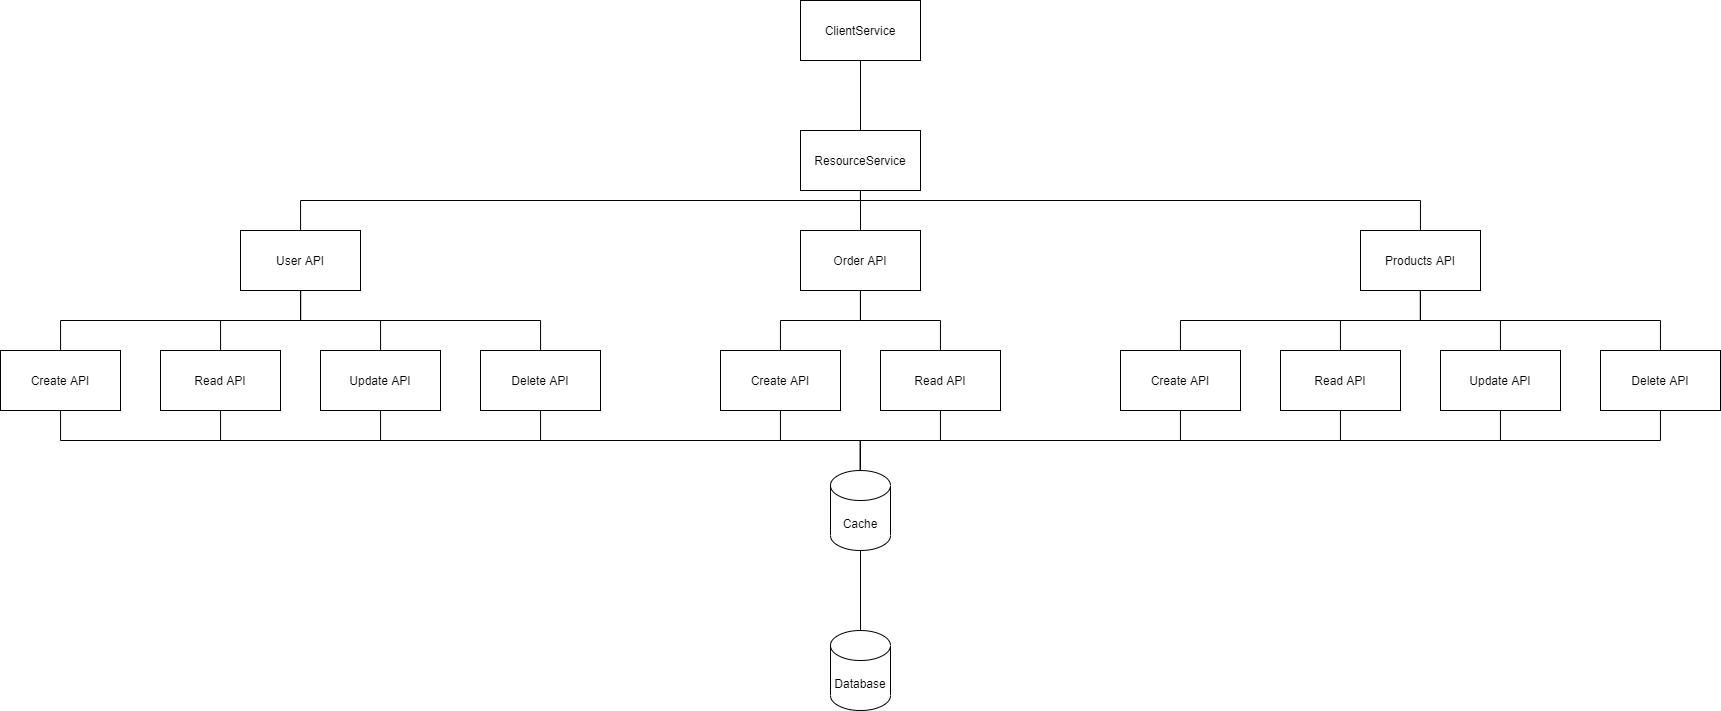

The diagram above was exported from draw.io. Its source (the exported page's mxGraphModel, read from the mxfile embedded in the PNG):
<mxGraphModel dx="2123" dy="1018" grid="1" gridSize="10" guides="1" tooltips="1" connect="1" arrows="1" fold="1" page="1" pageScale="1" pageWidth="827" pageHeight="1169" math="0" shadow="0">
  <root>
    <mxCell id="WIyWlLk6GJQsqaUBKTNV-0" />
    <mxCell id="WIyWlLk6GJQsqaUBKTNV-1" parent="WIyWlLk6GJQsqaUBKTNV-0" />
    <mxCell id="qSK70nMwAGfX3BFWMFhk-0" style="edgeStyle=orthogonalEdgeStyle;rounded=0;orthogonalLoop=1;jettySize=auto;html=1;endArrow=none;endFill=0;" edge="1" parent="WIyWlLk6GJQsqaUBKTNV-1" source="dJDFVNTEjHqHeDhzw7lU-0" target="dJDFVNTEjHqHeDhzw7lU-2">
      <mxGeometry relative="1" as="geometry" />
    </mxCell>
    <mxCell id="dJDFVNTEjHqHeDhzw7lU-0" value="ClientService" style="rounded=0;whiteSpace=wrap;html=1;" parent="WIyWlLk6GJQsqaUBKTNV-1" vertex="1">
      <mxGeometry x="360" y="210" width="120" height="60" as="geometry" />
    </mxCell>
    <mxCell id="dJDFVNTEjHqHeDhzw7lU-12" style="edgeStyle=orthogonalEdgeStyle;rounded=0;orthogonalLoop=1;jettySize=auto;html=1;endArrow=none;endFill=0;" parent="WIyWlLk6GJQsqaUBKTNV-1" source="dJDFVNTEjHqHeDhzw7lU-2" target="dJDFVNTEjHqHeDhzw7lU-3" edge="1">
      <mxGeometry relative="1" as="geometry">
        <Array as="points">
          <mxPoint x="420" y="410" />
          <mxPoint x="-140" y="410" />
        </Array>
      </mxGeometry>
    </mxCell>
    <mxCell id="dJDFVNTEjHqHeDhzw7lU-13" style="edgeStyle=orthogonalEdgeStyle;rounded=0;orthogonalLoop=1;jettySize=auto;html=1;endArrow=none;endFill=0;" parent="WIyWlLk6GJQsqaUBKTNV-1" source="dJDFVNTEjHqHeDhzw7lU-2" target="dJDFVNTEjHqHeDhzw7lU-7" edge="1">
      <mxGeometry relative="1" as="geometry" />
    </mxCell>
    <mxCell id="dJDFVNTEjHqHeDhzw7lU-15" style="edgeStyle=orthogonalEdgeStyle;rounded=0;orthogonalLoop=1;jettySize=auto;html=1;endArrow=none;endFill=0;" parent="WIyWlLk6GJQsqaUBKTNV-1" source="dJDFVNTEjHqHeDhzw7lU-2" target="dJDFVNTEjHqHeDhzw7lU-9" edge="1">
      <mxGeometry relative="1" as="geometry">
        <Array as="points">
          <mxPoint x="420" y="410" />
          <mxPoint x="980" y="410" />
        </Array>
      </mxGeometry>
    </mxCell>
    <mxCell id="dJDFVNTEjHqHeDhzw7lU-2" value="ResourceService" style="whiteSpace=wrap;html=1;" parent="WIyWlLk6GJQsqaUBKTNV-1" vertex="1">
      <mxGeometry x="360" y="340" width="120" height="60" as="geometry" />
    </mxCell>
    <mxCell id="qSK70nMwAGfX3BFWMFhk-25" style="edgeStyle=orthogonalEdgeStyle;rounded=0;orthogonalLoop=1;jettySize=auto;html=1;endArrow=none;endFill=0;" edge="1" parent="WIyWlLk6GJQsqaUBKTNV-1" source="dJDFVNTEjHqHeDhzw7lU-3" target="qSK70nMwAGfX3BFWMFhk-1">
      <mxGeometry relative="1" as="geometry">
        <Array as="points">
          <mxPoint x="-140" y="530" />
          <mxPoint x="-380" y="530" />
        </Array>
      </mxGeometry>
    </mxCell>
    <mxCell id="qSK70nMwAGfX3BFWMFhk-26" style="edgeStyle=orthogonalEdgeStyle;rounded=0;orthogonalLoop=1;jettySize=auto;html=1;endArrow=none;endFill=0;" edge="1" parent="WIyWlLk6GJQsqaUBKTNV-1" source="dJDFVNTEjHqHeDhzw7lU-3" target="qSK70nMwAGfX3BFWMFhk-2">
      <mxGeometry relative="1" as="geometry" />
    </mxCell>
    <mxCell id="qSK70nMwAGfX3BFWMFhk-27" style="edgeStyle=orthogonalEdgeStyle;rounded=0;orthogonalLoop=1;jettySize=auto;html=1;endArrow=none;endFill=0;" edge="1" parent="WIyWlLk6GJQsqaUBKTNV-1" source="dJDFVNTEjHqHeDhzw7lU-3" target="qSK70nMwAGfX3BFWMFhk-3">
      <mxGeometry relative="1" as="geometry" />
    </mxCell>
    <mxCell id="qSK70nMwAGfX3BFWMFhk-28" style="edgeStyle=orthogonalEdgeStyle;rounded=0;orthogonalLoop=1;jettySize=auto;html=1;endArrow=none;endFill=0;" edge="1" parent="WIyWlLk6GJQsqaUBKTNV-1" source="dJDFVNTEjHqHeDhzw7lU-3" target="qSK70nMwAGfX3BFWMFhk-4">
      <mxGeometry relative="1" as="geometry">
        <Array as="points">
          <mxPoint x="-140" y="530" />
          <mxPoint x="100" y="530" />
        </Array>
      </mxGeometry>
    </mxCell>
    <mxCell id="dJDFVNTEjHqHeDhzw7lU-3" value="User API" style="whiteSpace=wrap;html=1;" parent="WIyWlLk6GJQsqaUBKTNV-1" vertex="1">
      <mxGeometry x="-200" y="440" width="120" height="60" as="geometry" />
    </mxCell>
    <mxCell id="dJDFVNTEjHqHeDhzw7lU-20" style="edgeStyle=orthogonalEdgeStyle;rounded=0;orthogonalLoop=1;jettySize=auto;html=1;endArrow=none;endFill=0;" parent="WIyWlLk6GJQsqaUBKTNV-1" source="dJDFVNTEjHqHeDhzw7lU-4" target="dJDFVNTEjHqHeDhzw7lU-5" edge="1">
      <mxGeometry relative="1" as="geometry" />
    </mxCell>
    <mxCell id="dJDFVNTEjHqHeDhzw7lU-4" value="Cache" style="shape=cylinder3;whiteSpace=wrap;html=1;boundedLbl=1;backgroundOutline=1;size=15;" parent="WIyWlLk6GJQsqaUBKTNV-1" vertex="1">
      <mxGeometry x="390" y="680" width="60" height="80" as="geometry" />
    </mxCell>
    <mxCell id="dJDFVNTEjHqHeDhzw7lU-5" value="Database" style="shape=cylinder3;whiteSpace=wrap;html=1;boundedLbl=1;backgroundOutline=1;size=15;" parent="WIyWlLk6GJQsqaUBKTNV-1" vertex="1">
      <mxGeometry x="390" y="840" width="60" height="80" as="geometry" />
    </mxCell>
    <mxCell id="qSK70nMwAGfX3BFWMFhk-23" style="edgeStyle=orthogonalEdgeStyle;rounded=0;orthogonalLoop=1;jettySize=auto;html=1;endArrow=none;endFill=0;" edge="1" parent="WIyWlLk6GJQsqaUBKTNV-1" source="dJDFVNTEjHqHeDhzw7lU-7" target="qSK70nMwAGfX3BFWMFhk-13">
      <mxGeometry relative="1" as="geometry" />
    </mxCell>
    <mxCell id="qSK70nMwAGfX3BFWMFhk-24" style="edgeStyle=orthogonalEdgeStyle;rounded=0;orthogonalLoop=1;jettySize=auto;html=1;endArrow=none;endFill=0;" edge="1" parent="WIyWlLk6GJQsqaUBKTNV-1" source="dJDFVNTEjHqHeDhzw7lU-7" target="qSK70nMwAGfX3BFWMFhk-14">
      <mxGeometry relative="1" as="geometry" />
    </mxCell>
    <mxCell id="dJDFVNTEjHqHeDhzw7lU-7" value="Order API" style="whiteSpace=wrap;html=1;" parent="WIyWlLk6GJQsqaUBKTNV-1" vertex="1">
      <mxGeometry x="360" y="440" width="120" height="60" as="geometry" />
    </mxCell>
    <mxCell id="qSK70nMwAGfX3BFWMFhk-19" style="edgeStyle=orthogonalEdgeStyle;rounded=0;orthogonalLoop=1;jettySize=auto;html=1;endArrow=none;endFill=0;" edge="1" parent="WIyWlLk6GJQsqaUBKTNV-1" source="dJDFVNTEjHqHeDhzw7lU-9" target="qSK70nMwAGfX3BFWMFhk-16">
      <mxGeometry relative="1" as="geometry" />
    </mxCell>
    <mxCell id="qSK70nMwAGfX3BFWMFhk-20" style="edgeStyle=orthogonalEdgeStyle;rounded=0;orthogonalLoop=1;jettySize=auto;html=1;endArrow=none;endFill=0;" edge="1" parent="WIyWlLk6GJQsqaUBKTNV-1" source="dJDFVNTEjHqHeDhzw7lU-9" target="qSK70nMwAGfX3BFWMFhk-17">
      <mxGeometry relative="1" as="geometry" />
    </mxCell>
    <mxCell id="qSK70nMwAGfX3BFWMFhk-21" style="edgeStyle=orthogonalEdgeStyle;rounded=0;orthogonalLoop=1;jettySize=auto;html=1;endArrow=none;endFill=0;" edge="1" parent="WIyWlLk6GJQsqaUBKTNV-1" source="dJDFVNTEjHqHeDhzw7lU-9" target="qSK70nMwAGfX3BFWMFhk-15">
      <mxGeometry relative="1" as="geometry">
        <Array as="points">
          <mxPoint x="980" y="530" />
          <mxPoint x="740" y="530" />
        </Array>
      </mxGeometry>
    </mxCell>
    <mxCell id="qSK70nMwAGfX3BFWMFhk-22" style="edgeStyle=orthogonalEdgeStyle;rounded=0;orthogonalLoop=1;jettySize=auto;html=1;endArrow=none;endFill=0;" edge="1" parent="WIyWlLk6GJQsqaUBKTNV-1" source="dJDFVNTEjHqHeDhzw7lU-9" target="qSK70nMwAGfX3BFWMFhk-18">
      <mxGeometry relative="1" as="geometry">
        <Array as="points">
          <mxPoint x="980" y="530" />
          <mxPoint x="1220" y="530" />
        </Array>
      </mxGeometry>
    </mxCell>
    <mxCell id="dJDFVNTEjHqHeDhzw7lU-9" value="Products API" style="whiteSpace=wrap;html=1;" parent="WIyWlLk6GJQsqaUBKTNV-1" vertex="1">
      <mxGeometry x="920" y="440" width="120" height="60" as="geometry" />
    </mxCell>
    <mxCell id="qSK70nMwAGfX3BFWMFhk-34" style="edgeStyle=orthogonalEdgeStyle;rounded=0;orthogonalLoop=1;jettySize=auto;html=1;endArrow=none;endFill=0;" edge="1" parent="WIyWlLk6GJQsqaUBKTNV-1" source="qSK70nMwAGfX3BFWMFhk-1" target="dJDFVNTEjHqHeDhzw7lU-4">
      <mxGeometry relative="1" as="geometry">
        <Array as="points">
          <mxPoint x="-380" y="650" />
          <mxPoint x="420" y="650" />
        </Array>
      </mxGeometry>
    </mxCell>
    <mxCell id="qSK70nMwAGfX3BFWMFhk-1" value="Create API" style="whiteSpace=wrap;html=1;" vertex="1" parent="WIyWlLk6GJQsqaUBKTNV-1">
      <mxGeometry x="-440" y="560" width="120" height="60" as="geometry" />
    </mxCell>
    <mxCell id="qSK70nMwAGfX3BFWMFhk-33" style="edgeStyle=orthogonalEdgeStyle;rounded=0;orthogonalLoop=1;jettySize=auto;html=1;endArrow=none;endFill=0;" edge="1" parent="WIyWlLk6GJQsqaUBKTNV-1" source="qSK70nMwAGfX3BFWMFhk-2" target="dJDFVNTEjHqHeDhzw7lU-4">
      <mxGeometry relative="1" as="geometry">
        <Array as="points">
          <mxPoint x="-220" y="650" />
          <mxPoint x="420" y="650" />
        </Array>
      </mxGeometry>
    </mxCell>
    <mxCell id="qSK70nMwAGfX3BFWMFhk-2" value="Read API" style="whiteSpace=wrap;html=1;" vertex="1" parent="WIyWlLk6GJQsqaUBKTNV-1">
      <mxGeometry x="-280" y="560" width="120" height="60" as="geometry" />
    </mxCell>
    <mxCell id="qSK70nMwAGfX3BFWMFhk-32" style="edgeStyle=orthogonalEdgeStyle;rounded=0;orthogonalLoop=1;jettySize=auto;html=1;endArrow=none;endFill=0;" edge="1" parent="WIyWlLk6GJQsqaUBKTNV-1" source="qSK70nMwAGfX3BFWMFhk-3" target="dJDFVNTEjHqHeDhzw7lU-4">
      <mxGeometry relative="1" as="geometry">
        <Array as="points">
          <mxPoint x="-60" y="650" />
          <mxPoint x="420" y="650" />
        </Array>
      </mxGeometry>
    </mxCell>
    <mxCell id="qSK70nMwAGfX3BFWMFhk-3" value="Update API" style="whiteSpace=wrap;html=1;" vertex="1" parent="WIyWlLk6GJQsqaUBKTNV-1">
      <mxGeometry x="-120" y="560" width="120" height="60" as="geometry" />
    </mxCell>
    <mxCell id="qSK70nMwAGfX3BFWMFhk-31" style="edgeStyle=orthogonalEdgeStyle;rounded=0;orthogonalLoop=1;jettySize=auto;html=1;endArrow=none;endFill=0;" edge="1" parent="WIyWlLk6GJQsqaUBKTNV-1" source="qSK70nMwAGfX3BFWMFhk-4" target="dJDFVNTEjHqHeDhzw7lU-4">
      <mxGeometry relative="1" as="geometry">
        <Array as="points">
          <mxPoint x="100" y="650" />
          <mxPoint x="420" y="650" />
        </Array>
      </mxGeometry>
    </mxCell>
    <mxCell id="qSK70nMwAGfX3BFWMFhk-4" value="Delete API" style="whiteSpace=wrap;html=1;" vertex="1" parent="WIyWlLk6GJQsqaUBKTNV-1">
      <mxGeometry x="40" y="560" width="120" height="60" as="geometry" />
    </mxCell>
    <mxCell id="qSK70nMwAGfX3BFWMFhk-29" style="edgeStyle=orthogonalEdgeStyle;rounded=0;orthogonalLoop=1;jettySize=auto;html=1;endArrow=none;endFill=0;" edge="1" parent="WIyWlLk6GJQsqaUBKTNV-1" source="qSK70nMwAGfX3BFWMFhk-13" target="dJDFVNTEjHqHeDhzw7lU-4">
      <mxGeometry relative="1" as="geometry" />
    </mxCell>
    <mxCell id="qSK70nMwAGfX3BFWMFhk-13" value="Create API" style="whiteSpace=wrap;html=1;" vertex="1" parent="WIyWlLk6GJQsqaUBKTNV-1">
      <mxGeometry x="280" y="560" width="120" height="60" as="geometry" />
    </mxCell>
    <mxCell id="qSK70nMwAGfX3BFWMFhk-30" style="edgeStyle=orthogonalEdgeStyle;rounded=0;orthogonalLoop=1;jettySize=auto;html=1;endArrow=none;endFill=0;" edge="1" parent="WIyWlLk6GJQsqaUBKTNV-1" source="qSK70nMwAGfX3BFWMFhk-14" target="dJDFVNTEjHqHeDhzw7lU-4">
      <mxGeometry relative="1" as="geometry" />
    </mxCell>
    <mxCell id="qSK70nMwAGfX3BFWMFhk-14" value="Read API" style="whiteSpace=wrap;html=1;" vertex="1" parent="WIyWlLk6GJQsqaUBKTNV-1">
      <mxGeometry x="440" y="560" width="120" height="60" as="geometry" />
    </mxCell>
    <mxCell id="qSK70nMwAGfX3BFWMFhk-35" style="edgeStyle=orthogonalEdgeStyle;rounded=0;orthogonalLoop=1;jettySize=auto;html=1;endArrow=none;endFill=0;" edge="1" parent="WIyWlLk6GJQsqaUBKTNV-1" source="qSK70nMwAGfX3BFWMFhk-15" target="dJDFVNTEjHqHeDhzw7lU-4">
      <mxGeometry relative="1" as="geometry">
        <Array as="points">
          <mxPoint x="740" y="650" />
          <mxPoint x="420" y="650" />
        </Array>
      </mxGeometry>
    </mxCell>
    <mxCell id="qSK70nMwAGfX3BFWMFhk-15" value="Create API" style="whiteSpace=wrap;html=1;" vertex="1" parent="WIyWlLk6GJQsqaUBKTNV-1">
      <mxGeometry x="680" y="560" width="120" height="60" as="geometry" />
    </mxCell>
    <mxCell id="qSK70nMwAGfX3BFWMFhk-36" style="edgeStyle=orthogonalEdgeStyle;rounded=0;orthogonalLoop=1;jettySize=auto;html=1;endArrow=none;endFill=0;" edge="1" parent="WIyWlLk6GJQsqaUBKTNV-1" source="qSK70nMwAGfX3BFWMFhk-16" target="dJDFVNTEjHqHeDhzw7lU-4">
      <mxGeometry relative="1" as="geometry">
        <Array as="points">
          <mxPoint x="900" y="650" />
          <mxPoint x="420" y="650" />
        </Array>
      </mxGeometry>
    </mxCell>
    <mxCell id="qSK70nMwAGfX3BFWMFhk-16" value="Read API" style="whiteSpace=wrap;html=1;" vertex="1" parent="WIyWlLk6GJQsqaUBKTNV-1">
      <mxGeometry x="840" y="560" width="120" height="60" as="geometry" />
    </mxCell>
    <mxCell id="qSK70nMwAGfX3BFWMFhk-37" style="edgeStyle=orthogonalEdgeStyle;rounded=0;orthogonalLoop=1;jettySize=auto;html=1;endArrow=none;endFill=0;" edge="1" parent="WIyWlLk6GJQsqaUBKTNV-1" source="qSK70nMwAGfX3BFWMFhk-17" target="dJDFVNTEjHqHeDhzw7lU-4">
      <mxGeometry relative="1" as="geometry">
        <Array as="points">
          <mxPoint x="1060" y="650" />
          <mxPoint x="420" y="650" />
        </Array>
      </mxGeometry>
    </mxCell>
    <mxCell id="qSK70nMwAGfX3BFWMFhk-17" value="Update API" style="whiteSpace=wrap;html=1;" vertex="1" parent="WIyWlLk6GJQsqaUBKTNV-1">
      <mxGeometry x="1000" y="560" width="120" height="60" as="geometry" />
    </mxCell>
    <mxCell id="qSK70nMwAGfX3BFWMFhk-38" style="edgeStyle=orthogonalEdgeStyle;rounded=0;orthogonalLoop=1;jettySize=auto;html=1;endArrow=none;endFill=0;" edge="1" parent="WIyWlLk6GJQsqaUBKTNV-1" source="qSK70nMwAGfX3BFWMFhk-18" target="dJDFVNTEjHqHeDhzw7lU-4">
      <mxGeometry relative="1" as="geometry">
        <Array as="points">
          <mxPoint x="1220" y="650" />
          <mxPoint x="420" y="650" />
        </Array>
      </mxGeometry>
    </mxCell>
    <mxCell id="qSK70nMwAGfX3BFWMFhk-18" value="Delete API" style="whiteSpace=wrap;html=1;" vertex="1" parent="WIyWlLk6GJQsqaUBKTNV-1">
      <mxGeometry x="1160" y="560" width="120" height="60" as="geometry" />
    </mxCell>
  </root>
</mxGraphModel>